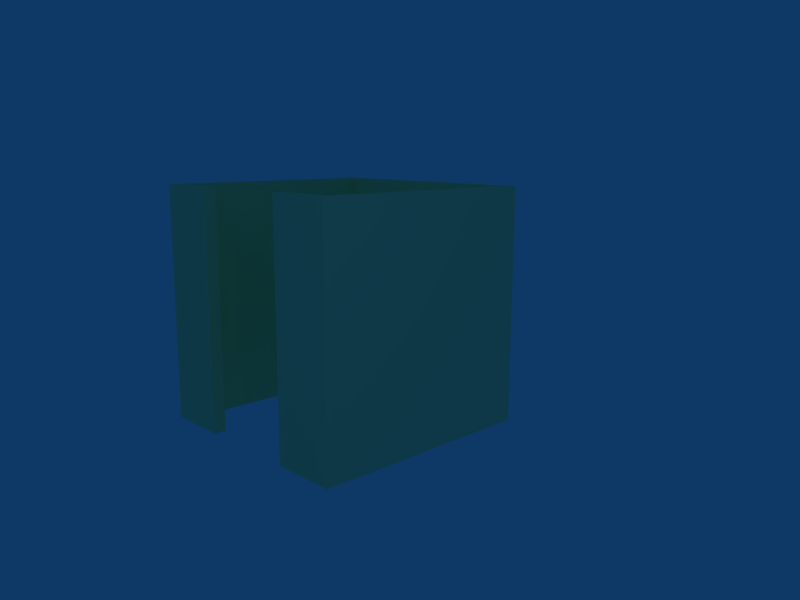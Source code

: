 # Source: cubiculo.blend  (saved by Blender 2.45.0; exported with 4.5.12 LTS)
import bpy
from mathutils import Matrix  # noqa: F401  (used for matrix-valued properties, if any)

bpy.ops.wm.read_factory_settings(use_empty=True)
scene = bpy.context.scene
scene.name = 'Scene'

# ---- collections
col_collection_1 = bpy.data.collections.new('Collection 1'); scene.collection.children.link(col_collection_1)

# ---- materials (node trees are filled in below, after node groups)
mat_material = bpy.data.materials.new('Material')
mat_material.alpha_threshold = 0.0
mat_material.diffuse_color = (0.9241, 0.9749, 0.6862, 1.0)
mat_material.specular_color = (0.7905, 0.7961, 0.5502)
mat_material.roughness = 0.5
mat_material.line_color = (0.0, 0.0, 0.0, 1.0)

# ---- material node trees

# ---- world
world_world = bpy.data.worlds.new('World'); scene.world = world_world
world_world.color = (0.05656, 0.2208, 0.4)
world_world.use_sun_shadow = False
world_world.sun_shadow_jitter_overblur = 0.0
world_world.cycles.sampling_method = 'MANUAL'
world_world.cycles.sample_map_resolution = 256

# ---- cameras
cam_camera = bpy.data.cameras.new('Camera')
cam_camera.passepartout_alpha = 0.2
cam_camera.clip_end = 100.0
cam_camera.lens = 35.0
cam_camera.ortho_scale = 7.314
cam_camera.show_passepartout = False
cam_camera.show_safe_areas = True
cam_camera.dof.focus_distance = 0.0
cam_camera.dof.aperture_fstop = 128.0

# ---- lights
light_spot = bpy.data.lights.new('Spot', 'POINT')
light_spot.transmission_factor = 0.0
light_spot.cutoff_distance = 30.0
light_spot.energy = 100.0
light_spot.shadow_buffer_clip_start = 1.001
light_spot.shadow_soft_size = 1.0
light_spot.shadow_maximum_resolution = 0.006
light_spot.use_absolute_resolution = True
light_spot.cycles.use_multiple_importance_sampling = False

# ---- meshes
me_cube = bpy.data.meshes.new('Cube')
me_cube.from_pydata([(-0.9, -1.8, -1.0), (-0.9, -2.0, -1.0), (-1.8, -2.0, -1.0), (-1.8, -1.8, -1.0), (-0.9, -1.8, 2.077), (-0.9, -2.0, 2.077), (-1.8, -2.0, 2.077), (-1.8, -1.8, 2.077), (-2.0, -1.8, 2.077), (-2.0, -2.0, 2.077), (-2.0, -1.8, -1.0), (-2.0, -2.0, -1.0), (-2.0, 1.8, -1.0), (-2.0, 1.8, 2.077), (-1.8, 1.8, 2.077), (-1.8, 1.8, -1.0), (-1.8, 2.0, -1.0), (-1.8, 2.0, 2.077), (-2.0, 2.0, 2.077), (-2.0, 2.0, -1.0), (1.8, 2.0, 2.077), (1.8, 2.0, -1.0), (1.8, 1.8, -1.0), (1.8, 1.8, 2.077), (2.0, 1.8, 2.077), (2.0, 1.8, -1.0), (2.0, 2.0, -1.0), (2.0, 2.0, 2.077), (2.0, -1.8, -1.0), (2.0, -1.8, 2.077), (1.8, -1.8, 2.077), (1.8, -1.8, -1.0), (1.8, -2.0, -1.0), (1.8, -2.0, 2.077), (2.0, -2.0, 2.077), (2.0, -2.0, -1.0), (0.9, -2.0, 2.077), (0.9, -2.0, -1.0), (0.9, -1.8, -1.0), (0.9, -1.8, 2.077)], [], [(0, 1, 2, 3), (4, 7, 6, 5), (0, 4, 5, 1), (1, 5, 6, 2), (4, 0, 3, 7), (6, 7, 8, 9), (2, 6, 9, 11), (3, 2, 11, 10), (11, 9, 8, 10), (10, 8, 13, 12), (3, 10, 12, 15), (8, 7, 14, 13), (7, 3, 15, 14), (13, 14, 17, 18), (15, 12, 19, 16), (12, 13, 18, 19), (17, 16, 19, 18), (17, 14, 23, 20), (16, 17, 20, 21), (15, 16, 21, 22), (14, 15, 22, 23), (22, 21, 26, 25), (21, 20, 27, 26), (20, 23, 24, 27), (24, 25, 26, 27), (24, 23, 30, 29), (25, 24, 29, 28), (22, 25, 28, 31), (23, 22, 31, 30), (31, 28, 35, 32), (28, 29, 34, 35), (29, 30, 33, 34), (33, 32, 35, 34), (33, 30, 39, 36), (32, 33, 36, 37), (31, 32, 37, 38), (30, 31, 38, 39), (39, 38, 37, 36)])
me_cube.materials.append(mat_material)
me_cube.use_remesh_preserve_volume = False
me_cube.use_remesh_preserve_attributes = False
me_cube.use_mirror_vertex_groups = False
me_cube.update()

# ---- objects
ob_cube = bpy.data.objects.new('Cube', me_cube)
ob_lamp = bpy.data.objects.new('Lamp', light_spot)
ob_camera = bpy.data.objects.new('Camera', cam_camera)

# ---- transforms, parenting, visibility, modifiers, constraints
ob_cube.location = (0.0, 0.0, 2.6)
ob_cube.scale = (2.0, 2.0, 2.6)
ob_cube.lock_rotations_4d = False
ob_cube.empty_display_type = 'ARROWS'
ob_cube.color = (0.0, 0.0, 0.0, 1.0)
ob_cube.lineart.crease_threshold = 0.0
ob_lamp.location = (14.08, -8.995, 12.9)
ob_lamp.rotation_euler = (0.6503, 0.05522, 1.866)
ob_lamp.lock_rotations_4d = False
ob_lamp.empty_display_type = 'ARROWS'
ob_lamp.color = (0.0, 0.0, 0.0, 0.0)
ob_lamp.lineart.crease_threshold = 0.0
ob_camera.location = (19.65, -16.51, 9.344)
ob_camera.rotation_euler = (1.372, -0.004555, 0.7983)
ob_camera.lock_rotations_4d = False
ob_camera.empty_display_type = 'ARROWS'
ob_camera.color = (0.0, 0.0, 0.0, 0.0)
ob_camera.display_type = 'WIRE'
ob_camera.lineart.crease_threshold = 0.0

# ---- collection membership
col_collection_1.objects.link(ob_cube)
col_collection_1.objects.link(ob_lamp)
col_collection_1.objects.link(ob_camera)

# ---- scene / render settings (as saved in the file)
scene.camera = ob_camera
scene.frame_start = 1; scene.frame_end = 250; scene.frame_set(1)
scene.render.engine = 'BLENDER_EEVEE_NEXT'
scene.render.image_settings.file_format = 'JPEG'
scene.render.image_settings.color_mode = 'RGB'
scene.render.image_settings.compression = 90
scene.render.resolution_x = 800
scene.render.resolution_y = 600
scene.render.pixel_aspect_x = 100.0
scene.render.pixel_aspect_y = 100.0
scene.render.fps = 25
scene.render.dither_intensity = 0.0
scene.render.use_compositing = False
scene.render.use_sequencer = False
scene.render.bake_margin = 2
scene.render.bake_bias = 0.0
scene.render.use_stamp_time = False
scene.render.use_stamp_date = False
scene.render.use_stamp_frame = False
scene.render.use_stamp_camera = False
scene.render.use_stamp_scene = False
scene.render.use_stamp_filename = False
scene.render.use_stamp_render_time = False
scene.render.stamp_font_size = 0
scene.cycles.use_denoising = False
scene.cycles.samples = 10
scene.cycles.sampling_pattern = 'TABULATED_SOBOL'
scene.cycles.light_sampling_threshold = 0.0
scene.cycles.use_adaptive_sampling = False
scene.cycles.use_light_tree = False
scene.cycles.blur_glossy = 0.0
scene.cycles.volume_bounces = 1
scene.cycles.pixel_filter_type = 'GAUSSIAN'
scene.cycles.sample_clamp_indirect = 0.0
scene.view_settings.view_transform = 'Raw'
bpy.context.view_layer.update()
